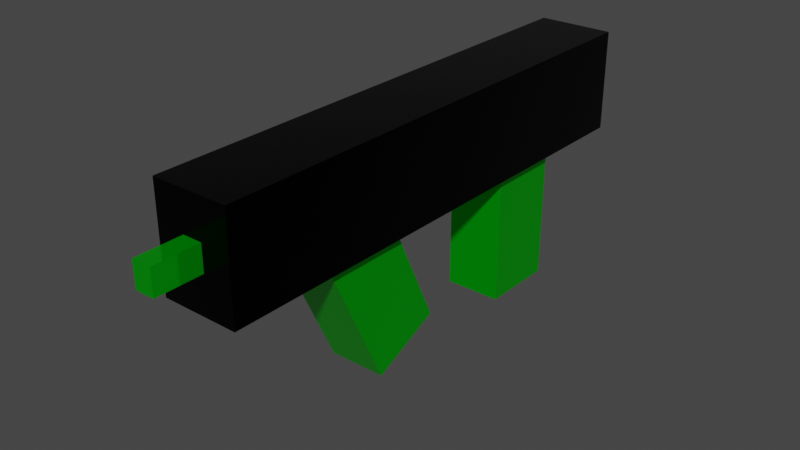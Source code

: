# Source: SimpleRifle.blend  (saved by Blender 2.82.7; exported with 4.5.12 LTS)
import bpy
from mathutils import Matrix  # noqa: F401  (used for matrix-valued properties, if any)

bpy.ops.wm.read_factory_settings(use_empty=True)
scene = bpy.context.scene
scene.name = 'Scene'

# ---- collections
col_collection = bpy.data.collections.new('Collection'); scene.collection.children.link(col_collection)

# ---- materials (node trees are filled in below, after node groups)
mat_material = bpy.data.materials.new('Material')
mat_material.alpha_threshold = 0.0
mat_material.use_transparent_shadow = False
mat_material.line_color = (0.0, 0.0, 0.0, 1.0)
mat_material_001 = bpy.data.materials.new('Material.001')
mat_material_001.alpha_threshold = 0.0
mat_material_001.use_transparent_shadow = False
mat_material_001.line_color = (0.0, 0.0, 0.0, 1.0)

# ---- material node trees
mat_material.use_nodes = True; mat_material.node_tree.nodes.clear()
_N = mat_material.node_tree.nodes; _L = mat_material.node_tree.links
n0 = _N.new('ShaderNodeOutputMaterial'); n0.name = 'Material Output'; n0.location = (300, 300)
n1 = _N.new('ShaderNodeBsdfPrincipled'); n1.name = 'Principled BSDF'; n1.location = (10, 300)
n1.distribution = 'GGX'
n1.subsurface_method = 'BURLEY'
n1.inputs[0].default_value = (0.0, 0.8, 0.006444, 1.0)
n1.inputs[1].default_value = 0.75
n1.inputs[2].default_value = 0.1
n1.inputs[3].default_value = 1.45
n1.inputs[13].default_value = 0.2
n1.inputs[27].default_value = (0.0, 0.0, 0.0, 1.0)
n1.inputs[28].default_value = 1.0
_L.new(n1.outputs[0], n0.inputs[0])
n0.is_active_output = True
mat_material_001.use_nodes = True; mat_material_001.node_tree.nodes.clear()
_N = mat_material_001.node_tree.nodes; _L = mat_material_001.node_tree.links
n0 = _N.new('ShaderNodeOutputMaterial'); n0.name = 'Material Output'; n0.location = (300, 300)
n1 = _N.new('ShaderNodeBsdfPrincipled'); n1.name = 'Principled BSDF'; n1.location = (10, 300)
n1.distribution = 'GGX'
n1.subsurface_method = 'BURLEY'
n1.inputs[0].default_value = (0.0, 0.0, 0.0, 1.0)
n1.inputs[1].default_value = 0.75
n1.inputs[2].default_value = 0.1
n1.inputs[3].default_value = 1.45
n1.inputs[13].default_value = 0.1
n1.inputs[27].default_value = (0.0, 0.0, 0.0, 1.0)
n1.inputs[28].default_value = 1.0
_L.new(n1.outputs[0], n0.inputs[0])
n0.is_active_output = True

# ---- world
world_world = bpy.data.worlds.new('World'); scene.world = world_world
world_world.use_nodes = True; world_world.node_tree.nodes.clear()
_N = world_world.node_tree.nodes; _L = world_world.node_tree.links
n0 = _N.new('ShaderNodeOutputWorld'); n0.name = 'World Output'; n0.location = (300, 300)
n1 = _N.new('ShaderNodeBackground'); n1.name = 'Background'; n1.location = (10, 300)
n1.inputs[0].default_value = (0.05088, 0.05088, 0.05088, 1.0)
_L.new(n1.outputs[0], n0.inputs[0])
n0.is_active_output = True
world_world.color = (0.05088, 0.05088, 0.05088)
world_world.use_sun_shadow = False
world_world.sun_shadow_jitter_overblur = 0.0

# ---- meshes
me_cube = bpy.data.meshes.new('Cube')
me_cube.from_pydata([(0.015, -0.4721, 0.02), (0.015, -0.4721, -0.02), (-0.015, -0.4721, 0.02), (-0.015, -0.4721, -0.02), (0.015, -0.3921, 0.02), (0.015, -0.3921, -0.02), (-0.015, -0.3921, 0.02), (-0.015, -0.3921, -0.02), (0.045, -0.2317, -0.0723), (0.045, -0.1303, -0.2898), (-0.045, -0.2317, -0.0723), (-0.045, -0.1303, -0.2898), (0.045, -0.1229, -0.02158), (0.045, -0.02151, -0.2391), (-0.045, -0.1229, -0.02158), (-0.045, -0.02151, -0.2391), (0.045, 0.1429, -0.05227), (0.045, 0.1429, -0.2923), (-0.045, 0.1429, -0.05227), (-0.045, 0.1429, -0.2923), (0.045, 0.2629, -0.05227), (0.045, 0.2629, -0.2923), (-0.045, 0.2629, -0.05227), (-0.045, 0.2629, -0.2923), (0.06, -0.4, 0.08), (0.06, -0.4, -0.08), (-0.06, -0.4, 0.08), (-0.06, -0.4, -0.08), (0.06, 0.4, 0.08), (0.06, 0.4, -0.08), (-0.06, 0.4, 0.08), (-0.06, 0.4, -0.08)], [], [(0, 4, 6, 2), (3, 2, 6, 7), (7, 6, 4, 5), (5, 1, 3, 7), (1, 0, 2, 3), (5, 4, 0, 1), (8, 12, 14, 10), (11, 10, 14, 15), (15, 14, 12, 13), (13, 9, 11, 15), (9, 8, 10, 11), (13, 12, 8, 9), (16, 20, 22, 18), (19, 18, 22, 23), (23, 22, 20, 21), (21, 17, 19, 23), (17, 16, 18, 19), (21, 20, 16, 17), (24, 28, 30, 26), (27, 26, 30, 31), (31, 30, 28, 29), (29, 25, 27, 31), (25, 24, 26, 27), (29, 28, 24, 25)])
me_cube.polygons.foreach_set('material_index', [0, 0, 0, 0, 0, 0, 0, 0, 0, 0, 0, 0, 0, 0, 0, 0, 0, 0, 1, 1, 1, 1, 1, 1])
_uv = me_cube.uv_layers.new(name='UVMap')
_uv.uv.foreach_set('vector', [0.625, 0.5, 0.875, 0.5, 0.875, 0.75, 0.625, 0.75, 0.375, 0.75, 0.625, 0.75, 0.625, 1.0, 0.375, 1.0, 0.375, 0.0, 0.625, 0.0, 0.625, 0.25, 0.375, 0.25, 0.125, 0.5, 0.375, 0.5, 0.375, 0.75, 0.125, 0.75, 0.375, 0.5, 0.625, 0.5, 0.625, 0.75, 0.375, 0.75, 0.375, 0.25, 0.625, 0.25, 0.625, 0.5, 0.375, 0.5, 0.625, 0.5, 0.875, 0.5, 0.875, 0.75, 0.625, 0.75, 0.375, 0.75, 0.625, 0.75, 0.625, 1.0, 0.375, 1.0, 0.375, 0.0, 0.625, 0.0, 0.625, 0.25, 0.375, 0.25, 0.125, 0.5, 0.375, 0.5, 0.375, 0.75, 0.125, 0.75, 0.375, 0.5, 0.625, 0.5, 0.625, 0.75, 0.375, 0.75, 0.375, 0.25, 0.625, 0.25, 0.625, 0.5, 0.375, 0.5, 0.625, 0.5, 0.875, 0.5, 0.875, 0.75, 0.625, 0.75, 0.375, 0.75, 0.625, 0.75, 0.625, 1.0, 0.375, 1.0, 0.375, 0.0, 0.625, 0.0, 0.625, 0.25, 0.375, 0.25, 0.125, 0.5, 0.375, 0.5, 0.375, 0.75, 0.125, 0.75, 0.375, 0.5, 0.625, 0.5, 0.625, 0.75, 0.375, 0.75, 0.375, 0.25, 0.625, 0.25, 0.625, 0.5, 0.375, 0.5, 0.625, 0.5, 0.875, 0.5, 0.875, 0.75, 0.625, 0.75, 0.375, 0.75, 0.625, 0.75, 0.625, 1.0, 0.375, 1.0, 0.375, 0.0, 0.625, 0.0, 0.625, 0.25, 0.375, 0.25, 0.125, 0.5, 0.375, 0.5, 0.375, 0.75, 0.125, 0.75, 0.375, 0.5, 0.625, 0.5, 0.625, 0.75, 0.375, 0.75, 0.375, 0.25, 0.625, 0.25, 0.625, 0.5, 0.375, 0.5])
me_cube.materials.append(mat_material)
me_cube.materials.append(mat_material_001)
me_cube.use_remesh_preserve_volume = False
me_cube.use_remesh_preserve_attributes = False
me_cube.use_mirror_vertex_groups = False
me_cube.update()

# ---- objects
ob_cube = bpy.data.objects.new('Cube', me_cube)

# ---- transforms, parenting, visibility, modifiers, constraints
ob_cube.location = (0.0, 0.0, 0.0)
ob_cube.lock_rotations_4d = False
ob_cube.empty_display_type = 'ARROWS'
ob_cube.lineart.crease_threshold = 0.0

# ---- collection membership
col_collection.objects.link(ob_cube)

# ---- scene / render settings (as saved in the file)
scene.frame_start = 1; scene.frame_end = 250; scene.frame_set(1)
scene.render.engine = 'BLENDER_EEVEE_NEXT'
scene.cycles.use_denoising = False
scene.cycles.samples = 128
scene.cycles.sampling_pattern = 'TABULATED_SOBOL'
scene.cycles.use_adaptive_sampling = False
scene.cycles.use_light_tree = False
scene.view_settings.view_transform = 'Filmic'
bpy.context.view_layer.update()

# ---- added for rendering (the .blend has no active camera and no usable light): camera, sun
cam_auto = bpy.data.cameras.new('AutoCamera')
cam_auto.lens = 50.0
cam_auto.sensor_width = 36.0
cam_auto.clip_end = 1000.0
ob_auto_camera = bpy.data.objects.new('AutoCamera', cam_auto)
scene.collection.objects.link(ob_auto_camera)
ob_auto_camera.location = (0.884367, -1.09732, 0.601357)
ob_auto_camera.rotation_euler = (1.09748, -7.21219e-08, 0.694738)
scene.camera = ob_auto_camera
light_auto_sun = bpy.data.lights.new('AutoSun', 'SUN')
light_auto_sun.energy = 3.0
light_auto_sun.angle = 0.0523599
ob_auto_sun = bpy.data.objects.new('AutoSun', light_auto_sun)
scene.collection.objects.link(ob_auto_sun)
ob_auto_sun.rotation_euler = (0.872665, 0.174533, 0.523599)
bpy.context.view_layer.update()
